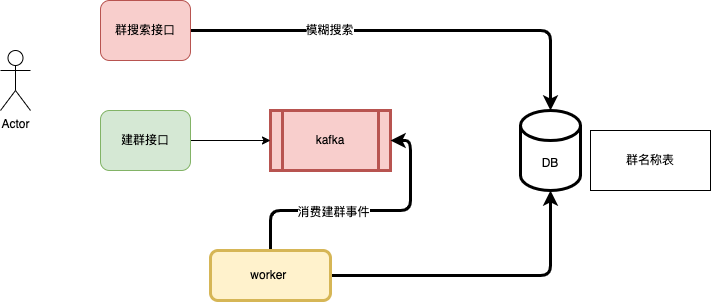

The diagram above was exported from draw.io. Its source (the exported page's mxGraphModel, read from the mxfile embedded in the PNG):
<mxGraphModel dx="946" dy="646" grid="1" gridSize="10" guides="1" tooltips="1" connect="1" arrows="1" fold="1" page="1" pageScale="1" pageWidth="827" pageHeight="1169" math="0" shadow="0">
  <root>
    <mxCell id="0" />
    <mxCell id="1" parent="0" />
    <mxCell id="P6G1fxSE8ezl41s0f2IQ-1" value="kafka" style="shape=process;whiteSpace=wrap;html=1;backgroundOutline=1;fillColor=#f8cecc;strokeColor=#b85450;strokeWidth=3;" vertex="1" parent="1">
      <mxGeometry x="310" y="220" width="120" height="60" as="geometry" />
    </mxCell>
    <mxCell id="P6G1fxSE8ezl41s0f2IQ-2" value="Actor" style="shape=umlActor;verticalLabelPosition=bottom;verticalAlign=top;html=1;outlineConnect=0;" vertex="1" parent="1">
      <mxGeometry x="40" y="160" width="30" height="60" as="geometry" />
    </mxCell>
    <mxCell id="P6G1fxSE8ezl41s0f2IQ-16" value="" style="edgeStyle=orthogonalEdgeStyle;rounded=0;orthogonalLoop=1;jettySize=auto;html=1;" edge="1" parent="1" source="P6G1fxSE8ezl41s0f2IQ-4" target="P6G1fxSE8ezl41s0f2IQ-1">
      <mxGeometry relative="1" as="geometry" />
    </mxCell>
    <mxCell id="P6G1fxSE8ezl41s0f2IQ-4" value="建群接口" style="text;html=1;strokeColor=#82b366;fillColor=#d5e8d4;align=center;verticalAlign=middle;whiteSpace=wrap;rounded=1;labelBorderColor=none;" vertex="1" parent="1">
      <mxGeometry x="140" y="220" width="90" height="60" as="geometry" />
    </mxCell>
    <mxCell id="P6G1fxSE8ezl41s0f2IQ-17" style="edgeStyle=orthogonalEdgeStyle;rounded=1;orthogonalLoop=1;jettySize=auto;html=1;entryX=1;entryY=0.5;entryDx=0;entryDy=0;strokeWidth=3;" edge="1" parent="1" source="P6G1fxSE8ezl41s0f2IQ-9" target="P6G1fxSE8ezl41s0f2IQ-1">
      <mxGeometry relative="1" as="geometry" />
    </mxCell>
    <mxCell id="P6G1fxSE8ezl41s0f2IQ-18" value="消费建群事件" style="edgeLabel;html=1;align=center;verticalAlign=middle;resizable=0;points=[];" vertex="1" connectable="0" parent="P6G1fxSE8ezl41s0f2IQ-17">
      <mxGeometry x="-0.2417" y="-1" relative="1" as="geometry">
        <mxPoint as="offset" />
      </mxGeometry>
    </mxCell>
    <mxCell id="P6G1fxSE8ezl41s0f2IQ-20" style="edgeStyle=orthogonalEdgeStyle;rounded=1;orthogonalLoop=1;jettySize=auto;html=1;entryX=0.5;entryY=1;entryDx=0;entryDy=0;entryPerimeter=0;strokeWidth=3;" edge="1" parent="1" source="P6G1fxSE8ezl41s0f2IQ-9" target="P6G1fxSE8ezl41s0f2IQ-14">
      <mxGeometry relative="1" as="geometry" />
    </mxCell>
    <mxCell id="P6G1fxSE8ezl41s0f2IQ-9" value="worker&amp;nbsp;" style="rounded=1;whiteSpace=wrap;html=1;labelBorderColor=none;fillColor=#fff2cc;strokeColor=#d6b656;strokeWidth=3;" vertex="1" parent="1">
      <mxGeometry x="250" y="360" width="120" height="50" as="geometry" />
    </mxCell>
    <mxCell id="P6G1fxSE8ezl41s0f2IQ-12" value="&lt;span style=&quot;&quot;&gt;群名称表&lt;/span&gt;" style="rounded=0;whiteSpace=wrap;html=1;labelBorderColor=none;" vertex="1" parent="1">
      <mxGeometry x="630" y="240" width="120" height="60" as="geometry" />
    </mxCell>
    <mxCell id="P6G1fxSE8ezl41s0f2IQ-14" value="DB" style="shape=cylinder3;whiteSpace=wrap;html=1;boundedLbl=1;backgroundOutline=1;size=15;rounded=1;labelBorderColor=none;strokeWidth=3;" vertex="1" parent="1">
      <mxGeometry x="560" y="220" width="60" height="80" as="geometry" />
    </mxCell>
    <mxCell id="P6G1fxSE8ezl41s0f2IQ-21" style="edgeStyle=orthogonalEdgeStyle;rounded=1;orthogonalLoop=1;jettySize=auto;html=1;strokeWidth=3;" edge="1" parent="1" source="P6G1fxSE8ezl41s0f2IQ-19" target="P6G1fxSE8ezl41s0f2IQ-14">
      <mxGeometry relative="1" as="geometry" />
    </mxCell>
    <mxCell id="P6G1fxSE8ezl41s0f2IQ-22" value="模糊搜索" style="edgeLabel;html=1;align=center;verticalAlign=middle;resizable=0;points=[];" vertex="1" connectable="0" parent="P6G1fxSE8ezl41s0f2IQ-21">
      <mxGeometry x="-0.3727" y="1" relative="1" as="geometry">
        <mxPoint as="offset" />
      </mxGeometry>
    </mxCell>
    <mxCell id="P6G1fxSE8ezl41s0f2IQ-19" value="群搜索接口" style="text;html=1;strokeColor=#b85450;fillColor=#f8cecc;align=center;verticalAlign=middle;whiteSpace=wrap;rounded=1;labelBorderColor=none;" vertex="1" parent="1">
      <mxGeometry x="140" y="110" width="90" height="60" as="geometry" />
    </mxCell>
  </root>
</mxGraphModel>